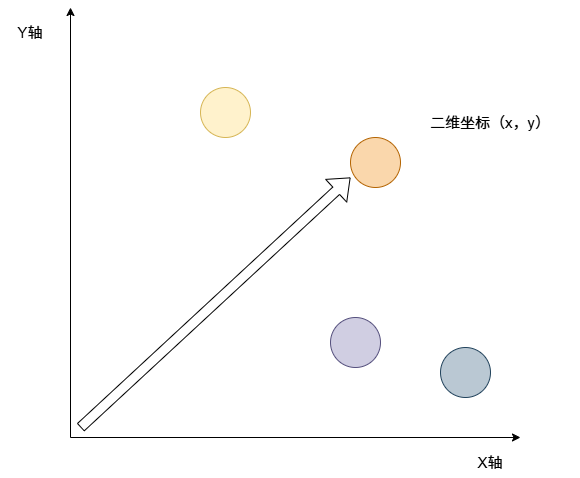

The diagram above was exported from draw.io. Its source (the exported page's mxGraphModel, read from the mxfile embedded in the PNG):
<mxGraphModel dx="1426" dy="751" grid="1" gridSize="10" guides="1" tooltips="1" connect="1" arrows="1" fold="1" page="1" pageScale="1" pageWidth="827" pageHeight="1169" math="0" shadow="0">
  <root>
    <mxCell id="0" />
    <mxCell id="1" parent="0" />
    <mxCell id="XpFkWaYTgd00u81vN0-N-1" edge="1" parent="1" style="endArrow=classic;html=1;rounded=0;fontSize=15;" value="">
      <mxGeometry height="50" relative="1" width="50" as="geometry">
        <mxPoint x="170" y="510" as="sourcePoint" />
        <mxPoint x="620" y="510" as="targetPoint" />
      </mxGeometry>
    </mxCell>
    <mxCell id="XpFkWaYTgd00u81vN0-N-2" edge="1" parent="1" style="endArrow=classic;html=1;rounded=0;fontSize=15;" value="">
      <mxGeometry height="50" relative="1" width="50" as="geometry">
        <mxPoint x="170" y="510" as="sourcePoint" />
        <mxPoint x="170" y="80" as="targetPoint" />
      </mxGeometry>
    </mxCell>
    <mxCell id="XpFkWaYTgd00u81vN0-N-3" parent="1" style="text;html=1;whiteSpace=wrap;strokeColor=none;fillColor=none;align=center;verticalAlign=middle;rounded=0;fontSize=15;" value="Y轴" vertex="1">
      <mxGeometry height="30" width="60" x="100" y="90" as="geometry" />
    </mxCell>
    <mxCell id="XpFkWaYTgd00u81vN0-N-4" parent="1" style="text;html=1;whiteSpace=wrap;strokeColor=none;fillColor=none;align=center;verticalAlign=middle;rounded=0;fontSize=15;" value="X轴" vertex="1">
      <mxGeometry height="30" width="60" x="560" y="520" as="geometry" />
    </mxCell>
    <mxCell id="XpFkWaYTgd00u81vN0-N-5" edge="1" parent="1" style="shape=flexArrow;endArrow=classic;html=1;rounded=0;fontSize=15;" value="">
      <mxGeometry height="50" relative="1" width="50" as="geometry">
        <mxPoint x="180" y="500" as="sourcePoint" />
        <mxPoint x="450" y="250" as="targetPoint" />
      </mxGeometry>
    </mxCell>
    <mxCell id="XpFkWaYTgd00u81vN0-N-6" parent="1" style="ellipse;whiteSpace=wrap;html=1;aspect=fixed;fillColor=#fff2cc;strokeColor=#d6b656;fontSize=15;" value="" vertex="1">
      <mxGeometry height="50" width="50" x="300" y="160" as="geometry" />
    </mxCell>
    <mxCell id="XpFkWaYTgd00u81vN0-N-7" parent="1" style="ellipse;whiteSpace=wrap;html=1;aspect=fixed;fillColor=#fad7ac;strokeColor=#b46504;fontSize=15;" value="" vertex="1">
      <mxGeometry height="50" width="50" x="450" y="210" as="geometry" />
    </mxCell>
    <mxCell id="XpFkWaYTgd00u81vN0-N-8" parent="1" style="ellipse;whiteSpace=wrap;html=1;aspect=fixed;fillColor=#d0cee2;strokeColor=#56517e;fontSize=15;" value="" vertex="1">
      <mxGeometry height="50" width="50" x="430" y="390" as="geometry" />
    </mxCell>
    <mxCell id="XpFkWaYTgd00u81vN0-N-9" parent="1" style="ellipse;whiteSpace=wrap;html=1;aspect=fixed;fillColor=#bac8d3;strokeColor=#23445d;fontSize=15;" value="" vertex="1">
      <mxGeometry height="50" width="50" x="540" y="420" as="geometry" />
    </mxCell>
    <mxCell id="XpFkWaYTgd00u81vN0-N-10" parent="1" style="text;html=1;whiteSpace=wrap;strokeColor=none;fillColor=none;align=center;verticalAlign=middle;rounded=0;fontSize=15;" value="二维坐标（x，y）" vertex="1">
      <mxGeometry height="30" width="180" x="500" y="180" as="geometry" />
    </mxCell>
  </root>
</mxGraphModel>